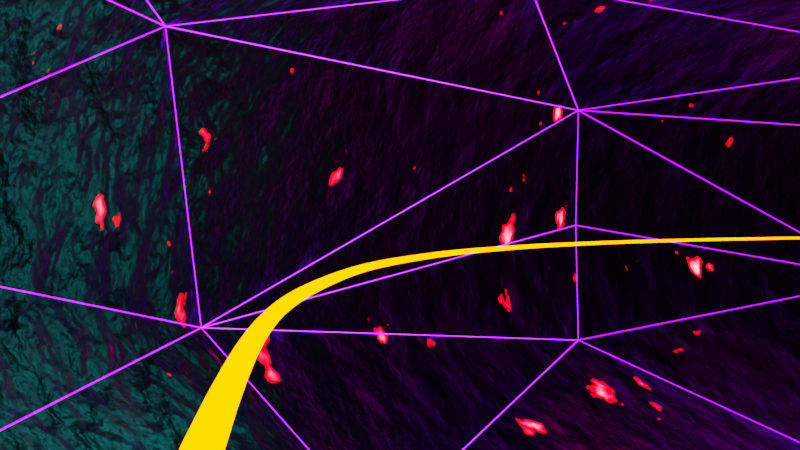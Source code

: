 # Source: Prakash.blend  (saved by Blender 2.82.7; exported with 4.5.12 LTS)
import bpy
from mathutils import Matrix  # noqa: F401  (used for matrix-valued properties, if any)

bpy.ops.wm.read_factory_settings(use_empty=True)
scene = bpy.context.scene
scene.name = 'Scene'

# ---- collections
col_collection = bpy.data.collections.new('Collection'); scene.collection.children.link(col_collection)

# ---- materials (node trees are filled in below, after node groups)
mat_material_001 = bpy.data.materials.new('Material.001')
mat_material_001.use_transparent_shadow = False
mat_material_003 = bpy.data.materials.new('Material.003')
mat_material_003.use_transparent_shadow = False
mat_material_002 = bpy.data.materials.new('Material.002')
mat_material_002.use_transparent_shadow = False

# ---- material node trees
mat_material_001.use_nodes = True; mat_material_001.node_tree.nodes.clear()
_N = mat_material_001.node_tree.nodes; _L = mat_material_001.node_tree.links
n0 = _N.new('ShaderNodeOutputMaterial'); n0.name = 'Material Output'; n0.location = (300, 300)
n1 = _N.new('ShaderNodeEmission'); n1.name = 'Emission'; n1.location = (10, 300)
n1.inputs[0].default_value = (1.0, 0.1682, 0.0, 1.0)
n1.inputs[1].default_value = 10.0
_L.new(n1.outputs[0], n0.inputs[0])
n0.is_active_output = True
mat_material_003.use_nodes = True; mat_material_003.node_tree.nodes.clear()
_N = mat_material_003.node_tree.nodes; _L = mat_material_003.node_tree.links
n0 = _N.new('ShaderNodeBsdfPrincipled'); n0.name = 'Principled BSDF'; n0.location = (10, 300)
n0.distribution = 'GGX'
n0.subsurface_method = 'BURLEY'
n0.inputs[3].default_value = 1.45
n0.inputs[27].default_value = (0.0, 0.0, 0.0, 1.0)
n0.inputs[28].default_value = 1.0
n1 = _N.new('ShaderNodeOutputMaterial'); n1.name = 'Material Output'; n1.location = (590, 311)
n2 = _N.new('ShaderNodeEmission'); n2.name = 'Emission'; n2.location = (333, 96)
n2.inputs[0].default_value = (0.1748, 0.0, 1.0, 1.0)
n2.inputs[1].default_value = 50.0
n3 = _N.new('ShaderNodeMixShader'); n3.name = 'Mix Shader'; n3.location = (370, 271)
_L.new(n0.outputs[0], n3.inputs[1])
_L.new(n3.outputs[0], n1.inputs[0])
_L.new(n2.outputs[0], n3.inputs[2])
n1.is_active_output = True
mat_material_002.use_nodes = True; mat_material_002.node_tree.nodes.clear()
_N = mat_material_002.node_tree.nodes; _L = mat_material_002.node_tree.links
n0 = _N.new('ShaderNodeBsdfPrincipled'); n0.name = 'Principled BSDF'; n0.location = (10, 300)
n0.distribution = 'GGX'
n0.subsurface_method = 'BURLEY'
n0.inputs[0].default_value = (0.0, 0.001625, 0.001925, 1.0)
n0.inputs[1].default_value = 1.0
n0.inputs[2].default_value = 0.3136
n0.inputs[3].default_value = 1.45
n0.inputs[27].default_value = (0.0, 0.0, 0.0, 1.0)
n0.inputs[28].default_value = 1.0
n1 = _N.new('ShaderNodeOutputMaterial'); n1.name = 'Material Output'; n1.location = (584, 406)
n2 = _N.new('ShaderNodeTexCoord'); n2.name = 'Texture Coordinate'; n2.location = (-1354, 401)
n3 = _N.new('ShaderNodeMapping'); n3.name = 'Mapping'; n3.location = (-1144, 418)
n3.width = 240
n4 = _N.new('ShaderNodeEmission'); n4.name = 'Emission'; n4.location = (356, 164)
n4.inputs[0].default_value = (1.0, 0.0, 0.002239, 1.0)
n4.inputs[1].default_value = 500.0
n5 = _N.new('ShaderNodeMixShader'); n5.name = 'Mix Shader'; n5.location = (413, 338)
n6 = _N.new('ShaderNodeTexNoise'); n6.name = 'Noise Texture'; n6.location = (-655, 132)
n6.inputs[2].default_value = 24.5
n6.inputs[3].default_value = 8.0
n7 = _N.new('ShaderNodeBump'); n7.name = 'Bump'; n7.location = (-285, 14)
n7.inputs[1].default_value = 1.0
n7.inputs[2].default_value = 1.0
n8 = _N.new('ShaderNodeValToRGB'); n8.name = 'ColorRamp'; n8.location = (-332, 444)
while len(n8.color_ramp.elements) > 1: n8.color_ramp.elements.remove(n8.color_ramp.elements[-1])
n8.color_ramp.elements[0].position = 0.6364; n8.color_ramp.elements[0].color = (0.0, 0.0, 0.0, 1.0)
_e = n8.color_ramp.elements.new(1.0); _e.color = (1.0, 1.0, 1.0, 1.0)
_L.new(n0.outputs[0], n5.inputs[1])
_L.new(n5.outputs[0], n1.inputs[0])
_L.new(n8.outputs[0], n5.inputs[0])
_L.new(n2.outputs[3], n3.inputs[0])
_L.new(n6.outputs[1], n8.inputs[0])
_L.new(n4.outputs[0], n5.inputs[2])
_L.new(n7.outputs[0], n0.inputs[5])
_L.new(n6.outputs[1], n7.inputs[3])
_L.new(n3.outputs[0], n6.inputs[0])
n1.is_active_output = True

# ---- world
world_world = bpy.data.worlds.new('World'); scene.world = world_world
world_world.use_nodes = True; world_world.node_tree.nodes.clear()
_N = world_world.node_tree.nodes; _L = world_world.node_tree.links
n0 = _N.new('ShaderNodeOutputWorld'); n0.name = 'World Output'; n0.location = (300, 300)
n1 = _N.new('ShaderNodeBackground'); n1.name = 'Background'; n1.location = (10, 300)
n1.inputs[0].default_value = (0.0, 0.0, 0.0, 1.0)
_L.new(n1.outputs[0], n0.inputs[0])
n0.is_active_output = True
world_world.color = (0.05088, 0.05088, 0.05088)
world_world.use_sun_shadow = False
world_world.sun_shadow_jitter_overblur = 0.0

# ---- cameras
cam_camera_003 = bpy.data.cameras.new('Camera.003')

# ---- lights
light_point = bpy.data.lights.new('Point', 'POINT')
light_point.color = (0.0, 1.0, 0.9215)
light_point.transmission_factor = 0.0
light_point.energy = 1e+04
light_point.shadow_soft_size = 0.25
light_point.shadow_maximum_resolution = 0.006
light_point.use_absolute_resolution = True

# ---- meshes
me_beziercircle_005 = bpy.data.meshes.new('BezierCircle.005')
me_beziercircle_005.from_pydata([(-1.188, 0.08015, 0.1048), (-1.159, 0.07822, -0.1527), (-0.7863, 0.2734, 0.1036), (-0.7637, 0.2487, 1.305e-07), (-0.8042, 0.1842, -0.1048), (-1.182, 0.3015, -2.149e-07), (-0.8489, 0.5951, 0.21), (-0.804, 0.4332, 0.1813), (-0.804, 0.4332, -0.1813), (-0.9286, 0.519, -0.2093), (-1.04, 0.5141, 0.1533), (-1.053, 0.6084, -0.06149), (-0.5894, 0.5894, -0.1033), (-0.7081, 0.8705, 0.1823), (-0.5225, 0.6018, 1.781e-07), (-0.7378, 0.9385, 0.1059), (-0.7378, 0.9385, -0.1059), (-0.5139, 0.6461, 0.1048), (-0.4231, 0.9399, -0.21), (-0.5716, 0.9673, -0.1821), (-0.7317, 0.9721, -1.131e-07), (-0.3431, 0.8449, 0.1814), (-0.3431, 0.8449, -0.1814), (-0.1754, 1.002, 0.21), (-0.1371, 0.7917, 1.866e-07), (-0.2052, 0.7976, 0.1049), (-0.1792, 0.8059, -0.1051), (-0.2329, 1.169, 0.1053), (-0.3687, 1.156, -0.05642), (-0.05251, 1.123, 0.1822), (0.08163, 1.117, -0.1823), (0.0524, 1.22, -1.777e-07), (0.08015, 1.188, -0.1048), (0.1617, 0.811, 0.1051), (0.363, 0.8486, 0.1805), (0.363, 0.8486, -0.1805), (0.2734, 0.7863, -0.1036), (0.295, 0.9705, -0.21), (0.2662, 1.16, 0.1047), (0.5951, 0.8489, 0.21), (0.3851, 0.709, 1.695e-07), (0.5268, 1.095, -0.05906), (0.7213, 0.8637, -0.1824), (0.592, 0.9887, 0.1602), (0.5894, 0.5894, 0.1033), (0.8026, 0.6262, -0.2101), (0.9231, 0.8016, -2.64e-07), (0.9385, 0.7378, -0.1059), (0.6461, 0.5139, -0.1048), (0.9526, 0.7164, 0.1058), (0.9468, 0.5986, 0.1822), (0.8449, 0.3431, 0.1814), (0.7279, 0.3353, 1.843e-07), (0.8449, 0.3431, -0.1814), (1.103, 0.3342, -0.1599), (1.002, 0.1754, 0.21), (1.194, 0.2648, -2.016e-07), (0.8059, 0.1792, 0.1051), (1.14, 0.3289, 0.105), (1.055, -0.1166, -0.2096), (1.125, -0.106, 0.1827), (1.188, -0.08015, 0.1048), (0.794, 0.1388, -0.06807), (1.188, -0.08015, -0.1048), (0.8486, -0.363, 0.1805), (0.8858, -0.1818, -0.1818), (0.7863, -0.2734, 0.1036), (0.7863, -0.2734, -0.1036), (1.182, -0.3015, -1.895e-07), (0.8489, -0.5951, 0.21), (0.7279, -0.3353, 2.238e-07), (1.065, -0.5298, 0.1051), (0.9468, -0.5986, -0.1822), (1.053, -0.6084, -0.06149), (0.5973, -0.6997, -0.1807), (0.8211, -0.7613, 0.1821), (0.5154, -0.9333, -0.2089), (0.7378, -0.9385, 0.1059), (0.7378, -0.9385, -0.1059), (0.5139, -0.6461, 0.1048), (0.496, -0.6247, -0.05717), (0.7317, -0.9721, -2.037e-07), (0.3484, -0.8421, 0.1814), (0.2991, -1.078, 0.1819), (0.1754, -1.002, 0.21), (0.1326, -0.792, 1.875e-07), (0.2052, -0.7976, 0.1049), (0.1792, -0.8059, -0.1051), (0.2329, -1.169, 0.1053), (0.3124, -1.174, -0.06305), (-0.1301, -1.027, -0.2099), (-0.07279, -0.9116, -0.1812), (0.07499, -1.111, -0.1818), (-0.0524, -1.22, -2.934e-07), (-0.1768, -0.8872, 0.1818), (-0.1617, -0.811, 0.1051), (-0.2391, -1.167, -0.1053), (-0.1842, -0.8042, -0.1048), (-0.2558, -1.133, 0.1524), (-0.5951, -0.8489, 0.21), (-0.3353, -0.7279, 1.312e-07), (-0.4689, -1.017, -0.1823), (-0.6333, -0.9619, 0.1613), (-0.5575, -1.082, -0.0548), (-0.5628, -0.7063, 0.1818), (-0.5894, -0.5894, 0.1033), (-0.5894, -0.5894, -0.1033), (-0.5628, -0.7063, -0.1818), (-0.9589, -0.4349, -0.2101), (-0.9231, -0.8016, -1.42e-07), (-0.9526, -0.7164, 0.1058), (-0.9526, -0.7164, -0.1058), (-0.6225, -0.4938, 1.675e-07), (-0.9909, -0.5379, -0.1826), (-0.8866, -0.2377, 0.1808), (-0.8866, -0.2377, -0.1808), (-0.7754, -0.1899, 1.694e-07), (-0.8059, -0.1792, 0.1051), (-0.8059, -0.1792, -0.1051), (-1.078, -0.4194, 0.1624), (-1.192, -0.2718, -0.04189), (-1.068, -0.03053, 0.2088)], [], [(0, 120, 119), (120, 1, 113), (2, 114, 117), (115, 4, 118), (2, 7, 114), (8, 4, 115), (10, 0, 121), (8, 12, 4), (14, 2, 3), (12, 14, 3), (13, 15, 10), (16, 9, 11), (14, 17, 2), (16, 19, 9), (17, 21, 7), (22, 12, 8), (21, 23, 6), (15, 28, 20), (28, 16, 20), (24, 25, 17), (26, 24, 12), (27, 28, 15), (29, 27, 13), (30, 18, 19), (27, 31, 28), (31, 32, 28), (24, 33, 25), (33, 34, 21), (35, 26, 22), (35, 36, 26), (30, 37, 18), (38, 31, 27), (34, 39, 23), (38, 41, 31), (39, 43, 29), (41, 30, 32), (41, 32, 31), (41, 42, 30), (44, 34, 33), (42, 45, 37), (47, 42, 41), (48, 40, 36), (50, 49, 43), (44, 51, 34), (53, 48, 35), (47, 54, 42), (51, 55, 39), (49, 56, 46), (56, 47, 46), (52, 57, 44), (62, 52, 48), (58, 56, 49), (56, 54, 47), (59, 53, 45), (60, 58, 50), (61, 56, 58), (62, 57, 52), (56, 63, 54), (63, 59, 54), (57, 64, 51), (65, 62, 53), (66, 64, 57), (65, 67, 62), (64, 69, 55), (60, 71, 61), (59, 74, 65), (75, 71, 60), (72, 76, 59), (75, 77, 71), (78, 72, 73), (70, 79, 66), (80, 70, 67), (80, 79, 70), (79, 82, 64), (83, 77, 75), (82, 84, 69), (77, 89, 81), (89, 78, 81), (85, 86, 79), (87, 85, 80), (88, 89, 77), (90, 74, 76), (90, 91, 74), (89, 92, 76), (88, 93, 89), (85, 95, 86), (96, 92, 89), (84, 98, 83), (91, 97, 87), (98, 93, 88), (94, 99, 84), (101, 90, 92), (98, 103, 93), (103, 96, 93), (103, 101, 96), (104, 99, 94), (90, 107, 91), (101, 108, 90), (111, 101, 103), (112, 105, 100), (106, 112, 100), (111, 113, 101), (99, 119, 102), (114, 99, 104), (108, 115, 107), (114, 121, 99), (110, 120, 109), (120, 111, 109), (116, 117, 105), (118, 116, 106), (119, 120, 110), (117, 116, 3, 2), (121, 0, 119), (113, 1, 108), (3, 116, 118, 4), (6, 121, 114, 7), (0, 5, 120), (120, 5, 1), (115, 108, 9, 8), (59, 63, 73, 72), (1, 9, 108), (6, 10, 121), (0, 10, 5), (11, 9, 1), (5, 11, 1), (4, 12, 3), (10, 11, 5), (6, 13, 10), (10, 15, 11), (2, 17, 7), (9, 18, 8), (9, 19, 18), (15, 20, 11), (11, 20, 16), (7, 21, 6), (18, 22, 8), (6, 23, 13), (14, 24, 17), (12, 24, 14), (17, 25, 21), (22, 26, 12), (13, 27, 15), (16, 28, 19), (23, 29, 13), (28, 30, 19), (28, 32, 30), (25, 33, 21), (21, 34, 23), (18, 35, 22), (26, 36, 24), (18, 37, 35), (29, 38, 27), (23, 39, 29), (24, 40, 33), (36, 40, 24), (29, 43, 38), (30, 42, 37), (38, 43, 41), (40, 44, 33), (37, 45, 35), (43, 46, 41), (46, 47, 41), (35, 48, 36), (43, 49, 46), (39, 50, 43), (34, 51, 39), (40, 52, 44), (48, 52, 40), (45, 53, 35), (42, 54, 45), (39, 55, 50), (44, 57, 51), (53, 62, 48), (50, 58, 49), (54, 59, 45), (55, 60, 50), (60, 61, 58), (51, 64, 55), (59, 65, 53), (62, 66, 57), (61, 68, 56), (56, 68, 63), (55, 69, 60), (62, 70, 66), (67, 70, 62), (61, 71, 68), (94, 82, 86, 95), (68, 73, 63), (65, 74, 67), (71, 73, 68), (69, 75, 60), (59, 76, 74), (71, 77, 73), (66, 79, 64), (74, 80, 67), (77, 81, 73), (73, 81, 78), (64, 82, 69), (78, 76, 72), (69, 83, 75), (69, 84, 83), (80, 85, 79), (79, 86, 82), (74, 87, 80), (83, 88, 77), (78, 89, 76), (74, 91, 87), (76, 92, 90), (82, 94, 84), (94, 95, 105, 104), (93, 96, 89), (83, 98, 88), (87, 97, 85), (84, 99, 98), (85, 100, 95), (97, 100, 85), (96, 101, 92), (99, 102, 98), (98, 102, 103), (106, 97, 91, 107), (100, 105, 95), (97, 106, 100), (90, 108, 107), (102, 109, 103), (102, 110, 109), (109, 111, 103), (101, 113, 108), (102, 119, 110), (105, 114, 104), (107, 115, 106), (99, 121, 119), (112, 116, 105), (106, 116, 112), (105, 117, 114), (115, 118, 106), (111, 120, 113)])
me_beziercircle_005.polygons.foreach_set('use_smooth', [True] * 236)
_uv = me_beziercircle_005.uv_layers.new(name='UVMap')
_uv.uv.foreach_set('vector', [0.03316, 1.0, 0.00813, 0.8938, 0.0, 1.0, 0.00813, 0.8938, 0.03314, 0.7919, 0.0, 0.75, 0.07519, 0.3333, 0.01522, 0.25, 0.01005, 0.3333, 0.01515, 0.5833, 0.05765, 0.5, 0.01005, 0.5, 0.07519, 0.3333, 0.1008, 0.25, 0.01522, 0.25, 0.1008, 0.5833, 0.05765, 0.5, 0.01515, 0.5833, 0.09165, 0.03037, 0.03316, 0.0, 0.01851, 0.09632, 0.1008, 0.5833, 0.1478, 0.5, 0.05765, 0.5, 0.1592, 0.4167, 0.07519, 0.3333, 0.07196, 0.4167, 0.1478, 0.5, 0.1592, 0.4167, 0.07196, 0.4167, 0.1644, 0.08333, 0.1671, 0.0, 0.09165, 0.03037, 0.1671, 0.8333, 0.09773, 0.7229, 0.1053, 0.8698, 0.1592, 0.4167, 0.1662, 0.3333, 0.07519, 0.3333, 0.1671, 0.8333, 0.1885, 0.75, 0.09773, 0.7229, 0.1662, 0.3333, 0.2122, 0.25, 0.1008, 0.25, 0.2122, 0.5833, 0.1478, 0.5, 0.1008, 0.5833, 0.2122, 0.25, 0.2457, 0.1667, 0.1193, 0.1667, 0.1671, 1.0, 0.2252, 0.8763, 0.1705, 0.9167, 0.2252, 0.8763, 0.1671, 0.8333, 0.1705, 0.9167, 0.246, 0.4167, 0.2336, 0.3333, 0.1662, 0.3333, 0.2387, 0.5, 0.246, 0.4167, 0.1478, 0.5, 0.2422, 1.0, 0.2252, 0.8763, 0.1671, 1.0, 0.2654, 0.08333, 0.2422, 0.0, 0.1644, 0.08333, 0.2841, 0.75, 0.2063, 0.6667, 0.1885, 0.75, 0.2422, 1.0, 0.2794, 0.9167, 0.2252, 0.8763, 0.2794, 0.9167, 0.2832, 0.8333, 0.2252, 0.8763, 0.246, 0.4167, 0.3034, 0.3333, 0.2336, 0.3333, 0.3034, 0.3333, 0.3364, 0.25, 0.2122, 0.25, 0.3364, 0.5833, 0.2387, 0.5, 0.2122, 0.5833, 0.3364, 0.5833, 0.3252, 0.5, 0.2387, 0.5, 0.2841, 0.75, 0.3189, 0.6667, 0.2063, 0.6667, 0.3077, 1.0, 0.2794, 0.9167, 0.2422, 1.0, 0.3364, 0.25, 0.3693, 0.1667, 0.2457, 0.1667, 0.3077, 1.0, 0.3435, 0.873, 0.2794, 0.9167, 0.3693, 0.1667, 0.356, 0.04335, 0.2654, 0.08333, 0.3435, 0.873, 0.2841, 0.75, 0.2832, 0.8333, 0.3435, 0.873, 0.2832, 0.8333, 0.2794, 0.9167, 0.3435, 0.873, 0.3832, 0.75, 0.2841, 0.75, 0.3978, 0.3333, 0.3364, 0.25, 0.3034, 0.3333, 0.3832, 0.75, 0.4177, 0.6667, 0.3189, 0.6667, 0.4171, 0.8333, 0.3832, 0.75, 0.3435, 0.873, 0.4162, 0.5, 0.3512, 0.4167, 0.3252, 0.5, 0.4336, 0.08333, 0.4206, 0.0, 0.356, 0.04335, 0.3978, 0.3333, 0.4622, 0.25, 0.3364, 0.25, 0.4622, 0.5833, 0.4162, 0.5, 0.3364, 0.5833, 0.4171, 0.8333, 0.4757, 0.7858, 0.3832, 0.75, 0.4622, 0.25, 0.4957, 0.1667, 0.3693, 0.1667, 0.4206, 1.0, 0.4888, 0.9167, 0.4092, 0.9167, 0.4888, 0.9167, 0.4171, 0.8333, 0.4092, 0.9167, 0.4549, 0.4167, 0.4887, 0.3333, 0.3978, 0.3333, 0.4976, 0.4783, 0.4549, 0.4167, 0.4162, 0.5, 0.4791, 1.0, 0.4888, 0.9167, 0.4206, 1.0, 0.4888, 0.9167, 0.4757, 0.7858, 0.4171, 0.8333, 0.5411, 0.6937, 0.4622, 0.5833, 0.4177, 0.6667, 0.5373, 0.08333, 0.4791, 0.0, 0.4336, 0.08333, 0.5332, 1.0, 0.4888, 0.9167, 0.4791, 1.0, 0.4976, 0.4783, 0.4887, 0.3333, 0.4549, 0.4167, 0.4888, 0.9167, 0.5332, 0.8333, 0.4757, 0.7858, 0.5332, 0.8333, 0.5411, 0.6937, 0.4757, 0.7858, 0.4887, 0.3333, 0.5864, 0.25, 0.4622, 0.25, 0.5542, 0.5833, 0.4976, 0.4783, 0.4622, 0.5833, 0.5752, 0.3333, 0.5864, 0.25, 0.4887, 0.3333, 0.5542, 0.5833, 0.5752, 0.5, 0.4976, 0.4783, 0.5864, 0.25, 0.6193, 0.1667, 0.4957, 0.1667, 0.5373, 0.08333, 0.5953, 0.0, 0.5332, 0.0, 0.5411, 0.6937, 0.6603, 0.5833, 0.5542, 0.5833, 0.6416, 0.08333, 0.5953, 0.0, 0.5373, 0.08333, 0.6118, 0.75, 0.6896, 0.7354, 0.5411, 0.6937, 0.6416, 0.08333, 0.6671, 0.0, 0.5953, 0.0, 0.6671, 0.8333, 0.6118, 0.75, 0.6053, 0.8698, 0.5905, 0.4167, 0.6662, 0.3333, 0.5752, 0.3333, 0.6668, 0.4592, 0.5905, 0.4167, 0.5752, 0.5, 0.6668, 0.4592, 0.6662, 0.3333, 0.5905, 0.4167, 0.6662, 0.3333, 0.7112, 0.25, 0.5864, 0.25, 0.7305, 0.08333, 0.6671, 0.0, 0.6416, 0.08333, 0.7112, 0.25, 0.7457, 0.1667, 0.6193, 0.1667, 0.6671, 1.0, 0.732, 0.8662, 0.6705, 0.9167, 0.732, 0.8662, 0.6671, 0.8333, 0.6705, 0.9167, 0.7469, 0.4167, 0.7336, 0.3333, 0.6662, 0.3333, 0.7387, 0.5, 0.7469, 0.4167, 0.6668, 0.4592, 0.7422, 1.0, 0.732, 0.8662, 0.6671, 1.0, 0.7929, 0.6667, 0.6603, 0.5833, 0.6896, 0.7354, 0.7929, 0.6667, 0.7851, 0.5833, 0.6603, 0.5833, 0.732, 0.8662, 0.7623, 0.75, 0.6896, 0.7354, 0.7422, 1.0, 0.7794, 0.9167, 0.732, 0.8662, 0.7469, 0.4167, 0.8034, 0.3333, 0.7336, 0.3333, 0.8041, 0.8333, 0.7623, 0.75, 0.732, 0.8662, 0.7457, 0.1667, 0.8045, 0.03291, 0.7305, 0.08333, 0.7851, 0.5833, 0.8077, 0.5, 0.7387, 0.5, 0.8077, 1.0, 0.7794, 0.9167, 0.7422, 1.0, 0.8034, 0.25, 0.8693, 0.1667, 0.7457, 0.1667, 0.8406, 0.75, 0.7929, 0.6667, 0.7623, 0.75, 0.8077, 1.0, 0.8488, 0.8858, 0.7794, 0.9167, 0.8488, 0.8858, 0.8041, 0.8333, 0.7794, 0.9167, 0.8488, 0.8858, 0.8406, 0.75, 0.8041, 0.8333, 0.8794, 0.25, 0.8693, 0.1667, 0.8034, 0.25, 0.7929, 0.6667, 0.8794, 0.5833, 0.7851, 0.5833, 0.8406, 0.75, 0.9436, 0.6667, 0.7929, 0.6667, 0.9206, 0.8333, 0.8406, 0.75, 0.8488, 0.8858, 0.9163, 0.4167, 0.8978, 0.3333, 0.8405, 0.4167, 0.8978, 0.5, 0.9163, 0.4167, 0.8405, 0.4167, 0.9206, 0.8333, 0.9442, 0.75, 0.8406, 0.75, 0.8693, 0.1667, 0.9635, 0.03727, 0.8656, 0.04987, 0.9702, 0.25, 0.8693, 0.1667, 0.8794, 0.25, 0.9436, 0.6667, 0.9702, 0.5833, 0.8794, 0.5833, 0.9702, 0.25, 0.9874, 0.09632, 0.8693, 0.1667, 0.9206, 1.0, 0.9817, 0.8938, 0.9092, 0.9167, 0.9817, 0.8938, 0.9206, 0.8333, 0.9092, 0.9167, 0.9782, 0.4167, 0.9833, 0.3333, 0.8978, 0.3333, 0.9833, 0.5, 0.9782, 0.4167, 0.8978, 0.5, 0.9791, 1.0, 0.9817, 0.8938, 0.9206, 1.0, 0.01005, 0.3333, 0.005137, 0.4167, 0.07196, 0.4167, 0.07519, 0.3333, 0.01851, 0.09632, 0.03316, 0.0, 0.0, 0.0, 0.0, 0.75, 0.03314, 0.7919, 0.01008, 0.6667, 0.07196, 0.4167, 0.005137, 0.4167, 0.01005, 0.5, 0.05765, 0.5, 0.1193, 0.1667, 0.01851, 0.09632, 0.01522, 0.25, 0.1008, 0.25, 0.03316, 1.0, 0.06155, 0.9167, 0.00813, 0.8938, 0.00813, 0.8938, 0.06155, 0.9167, 0.03314, 0.7919, 0.01515, 0.5833, 0.01008, 0.6667, 0.09773, 0.7229, 0.1008, 0.5833, 0.5411, 0.6937, 0.5332, 0.8333, 0.6053, 0.8698, 0.6118, 0.75, 0.03314, 0.7919, 0.09773, 0.7229, 0.01008, 0.6667, 0.1193, 0.1667, 0.09165, 0.03037, 0.01851, 0.09632, 0.03316, 1.0, 0.09528, 1.0, 0.06155, 0.9167, 0.1053, 0.8698, 0.09773, 0.7229, 0.03314, 0.7919, 0.06155, 0.9167, 0.1053, 0.8698, 0.03314, 0.7919, 0.05765, 0.5, 0.1478, 0.5, 0.07196, 0.4167, 0.09528, 1.0, 0.1053, 0.8698, 0.06155, 0.9167, 0.1193, 0.1667, 0.1644, 0.08333, 0.09165, 0.03037, 0.09528, 1.0, 0.1671, 1.0, 0.1053, 0.8698, 0.07519, 0.3333, 0.1662, 0.3333, 0.1008, 0.25, 0.09773, 0.7229, 0.2063, 0.6667, 0.1008, 0.5833, 0.09773, 0.7229, 0.1885, 0.75, 0.2063, 0.6667, 0.1671, 1.0, 0.1705, 0.9167, 0.1053, 0.8698, 0.1053, 0.8698, 0.1705, 0.9167, 0.1671, 0.8333, 0.1008, 0.25, 0.2122, 0.25, 0.1193, 0.1667, 0.2063, 0.6667, 0.2122, 0.5833, 0.1008, 0.5833, 0.1193, 0.1667, 0.2457, 0.1667, 0.1644, 0.08333, 0.1592, 0.4167, 0.246, 0.4167, 0.1662, 0.3333, 0.1478, 0.5, 0.246, 0.4167, 0.1592, 0.4167, 0.1662, 0.3333, 0.2336, 0.3333, 0.2122, 0.25, 0.2122, 0.5833, 0.2387, 0.5, 0.1478, 0.5, 0.1644, 0.08333, 0.2422, 0.0, 0.1671, 0.0, 0.1671, 0.8333, 0.2252, 0.8763, 0.1885, 0.75, 0.2457, 0.1667, 0.2654, 0.08333, 0.1644, 0.08333, 0.2252, 0.8763, 0.2841, 0.75, 0.1885, 0.75, 0.2252, 0.8763, 0.2832, 0.8333, 0.2841, 0.75, 0.2336, 0.3333, 0.3034, 0.3333, 0.2122, 0.25, 0.2122, 0.25, 0.3364, 0.25, 0.2457, 0.1667, 0.2063, 0.6667, 0.3364, 0.5833, 0.2122, 0.5833, 0.2387, 0.5, 0.3252, 0.5, 0.246, 0.4167, 0.2063, 0.6667, 0.3189, 0.6667, 0.3364, 0.5833, 0.2654, 0.08333, 0.3077, 0.0, 0.2422, 0.0, 0.2457, 0.1667, 0.3693, 0.1667, 0.2654, 0.08333, 0.246, 0.4167, 0.3512, 0.4167, 0.3034, 0.3333, 0.3252, 0.5, 0.3512, 0.4167, 0.246, 0.4167, 0.2654, 0.08333, 0.356, 0.04335, 0.3077, 0.0, 0.2841, 0.75, 0.3832, 0.75, 0.3189, 0.6667, 0.3077, 1.0, 0.3611, 1.0, 0.3435, 0.873, 0.3512, 0.4167, 0.3978, 0.3333, 0.3034, 0.3333, 0.3189, 0.6667, 0.4177, 0.6667, 0.3364, 0.5833, 0.3611, 1.0, 0.4092, 0.9167, 0.3435, 0.873, 0.4092, 0.9167, 0.4171, 0.8333, 0.3435, 0.873, 0.3364, 0.5833, 0.4162, 0.5, 0.3252, 0.5, 0.3611, 1.0, 0.4206, 1.0, 0.4092, 0.9167, 0.3693, 0.1667, 0.4336, 0.08333, 0.356, 0.04335, 0.3364, 0.25, 0.4622, 0.25, 0.3693, 0.1667, 0.3512, 0.4167, 0.4549, 0.4167, 0.3978, 0.3333, 0.4162, 0.5, 0.4549, 0.4167, 0.3512, 0.4167, 0.4177, 0.6667, 0.4622, 0.5833, 0.3364, 0.5833, 0.3832, 0.75, 0.4757, 0.7858, 0.4177, 0.6667, 0.3693, 0.1667, 0.4957, 0.1667, 0.4336, 0.08333, 0.3978, 0.3333, 0.4887, 0.3333, 0.4622, 0.25, 0.4622, 0.5833, 0.4976, 0.4783, 0.4162, 0.5, 0.4336, 0.08333, 0.4791, 0.0, 0.4206, 0.0, 0.4757, 0.7858, 0.5411, 0.6937, 0.4177, 0.6667, 0.4957, 0.1667, 0.5373, 0.08333, 0.4336, 0.08333, 0.5373, 0.08333, 0.5332, 0.0, 0.4791, 0.0, 0.4622, 0.25, 0.5864, 0.25, 0.4957, 0.1667, 0.5411, 0.6937, 0.5542, 0.5833, 0.4622, 0.5833, 0.4976, 0.4783, 0.5752, 0.3333, 0.4887, 0.3333, 0.5332, 1.0, 0.5616, 0.9167, 0.4888, 0.9167, 0.4888, 0.9167, 0.5616, 0.9167, 0.5332, 0.8333, 0.4957, 0.1667, 0.6193, 0.1667, 0.5373, 0.08333, 0.4976, 0.4783, 0.5905, 0.4167, 0.5752, 0.3333, 0.5752, 0.5, 0.5905, 0.4167, 0.4976, 0.4783, 0.5332, 1.0, 0.5953, 1.0, 0.5616, 0.9167, 0.8034, 0.25, 0.7112, 0.25, 0.7336, 0.3333, 0.8034, 0.3333, 0.5616, 0.9167, 0.6053, 0.8698, 0.5332, 0.8333, 0.5542, 0.5833, 0.6603, 0.5833, 0.5752, 0.5, 0.5953, 1.0, 0.6053, 0.8698, 0.5616, 0.9167, 0.6193, 0.1667, 0.6416, 0.08333, 0.5373, 0.08333, 0.5411, 0.6937, 0.6896, 0.7354, 0.6603, 0.5833, 0.5953, 1.0, 0.6671, 1.0, 0.6053, 0.8698, 0.5752, 0.3333, 0.6662, 0.3333, 0.5864, 0.25, 0.6603, 0.5833, 0.6668, 0.4592, 0.5752, 0.5, 0.6671, 1.0, 0.6705, 0.9167, 0.6053, 0.8698, 0.6053, 0.8698, 0.6705, 0.9167, 0.6671, 0.8333, 0.5864, 0.25, 0.7112, 0.25, 0.6193, 0.1667, 0.6671, 0.8333, 0.6896, 0.7354, 0.6118, 0.75, 0.6193, 0.1667, 0.7305, 0.08333, 0.6416, 0.08333, 0.6193, 0.1667, 0.7457, 0.1667, 0.7305, 0.08333, 0.6668, 0.4592, 0.7469, 0.4167, 0.6662, 0.3333, 0.6662, 0.3333, 0.7336, 0.3333, 0.7112, 0.25, 0.6603, 0.5833, 0.7387, 0.5, 0.6668, 0.4592, 0.7305, 0.08333, 0.7422, 0.0, 0.6671, 0.0, 0.6671, 0.8333, 0.732, 0.8662, 0.6896, 0.7354, 0.6603, 0.5833, 0.7851, 0.5833, 0.7387, 0.5, 0.6896, 0.7354, 0.7623, 0.75, 0.7929, 0.6667, 0.7112, 0.25, 0.8034, 0.25, 0.7457, 0.1667, 0.8034, 0.25, 0.8034, 0.3333, 0.8978, 0.3333, 0.8794, 0.25, 0.7794, 0.9167, 0.8041, 0.8333, 0.732, 0.8662, 0.7305, 0.08333, 0.8045, 0.03291, 0.7422, 0.0, 0.7387, 0.5, 0.8077, 0.5, 0.7469, 0.4167, 0.7457, 0.1667, 0.8693, 0.1667, 0.8045, 0.03291, 0.7469, 0.4167, 0.8405, 0.4167, 0.8034, 0.3333, 0.8077, 0.5, 0.8405, 0.4167, 0.7469, 0.4167, 0.8041, 0.8333, 0.8406, 0.75, 0.7623, 0.75, 0.8693, 0.1667, 0.8656, 0.04987, 0.8045, 0.03291, 0.8077, 1.0, 0.8611, 1.0, 0.8488, 0.8858, 0.8978, 0.5, 0.8077, 0.5, 0.7851, 0.5833, 0.8794, 0.5833, 0.8405, 0.4167, 0.8978, 0.3333, 0.8034, 0.3333, 0.8077, 0.5, 0.8978, 0.5, 0.8405, 0.4167, 0.7929, 0.6667, 0.9436, 0.6667, 0.8794, 0.5833, 0.8611, 1.0, 0.9092, 0.9167, 0.8488, 0.8858, 0.8611, 1.0, 0.9206, 1.0, 0.9092, 0.9167, 0.9092, 0.9167, 0.9206, 0.8333, 0.8488, 0.8858, 0.8406, 0.75, 0.9442, 0.75, 0.9436, 0.6667, 0.8656, 0.04987, 0.9635, 0.03727, 0.9206, 0.0, 0.8978, 0.3333, 0.9702, 0.25, 0.8794, 0.25, 0.8794, 0.5833, 0.9702, 0.5833, 0.8978, 0.5, 0.8693, 0.1667, 0.9874, 0.09632, 0.9635, 0.03727, 0.9163, 0.4167, 0.9782, 0.4167, 0.8978, 0.3333, 0.8978, 0.5, 0.9782, 0.4167, 0.9163, 0.4167, 0.8978, 0.3333, 0.9833, 0.3333, 0.9702, 0.25, 0.9702, 0.5833, 0.9833, 0.5, 0.8978, 0.5, 0.9206, 0.8333, 0.9817, 0.8938, 0.9442, 0.75])
me_beziercircle_005.materials.append(mat_material_003)
me_beziercircle_005.use_remesh_fix_poles = True
me_beziercircle_005.use_remesh_preserve_attributes = False
me_beziercircle_005.use_mirror_vertex_groups = False
me_beziercircle_005.update()
me_beziercircle_001 = bpy.data.meshes.new('BezierCircle.001')
me_beziercircle_001.from_pydata([(-1.188, 0.08015, 0.1048), (-1.159, 0.07822, -0.1527), (-0.7863, 0.2734, 0.1036), (-0.7637, 0.2487, 1.305e-07), (-0.8042, 0.1842, -0.1048), (-1.182, 0.3015, -2.149e-07), (-0.8489, 0.5951, 0.21), (-0.804, 0.4332, 0.1813), (-0.804, 0.4332, -0.1813), (-0.9286, 0.519, -0.2093), (-1.04, 0.5141, 0.1533), (-1.053, 0.6084, -0.06149), (-0.5894, 0.5894, -0.1033), (-0.7081, 0.8705, 0.1823), (-0.5225, 0.6018, 1.781e-07), (-0.7378, 0.9385, 0.1059), (-0.7378, 0.9385, -0.1059), (-0.5139, 0.6461, 0.1048), (-0.4231, 0.9399, -0.21), (-0.5716, 0.9673, -0.1821), (-0.7317, 0.9721, -1.131e-07), (-0.3431, 0.8449, 0.1814), (-0.3431, 0.8449, -0.1814), (-0.1754, 1.002, 0.21), (-0.1371, 0.7917, 1.866e-07), (-0.2052, 0.7976, 0.1049), (-0.1792, 0.8059, -0.1051), (-0.2329, 1.169, 0.1053), (-0.3687, 1.156, -0.05642), (-0.05251, 1.123, 0.1822), (0.08163, 1.117, -0.1823), (0.0524, 1.22, -1.777e-07), (0.08015, 1.188, -0.1048), (0.1617, 0.811, 0.1051), (0.363, 0.8486, 0.1805), (0.363, 0.8486, -0.1805), (0.2734, 0.7863, -0.1036), (0.295, 0.9705, -0.21), (0.2662, 1.16, 0.1047), (0.5951, 0.8489, 0.21), (0.3851, 0.709, 1.695e-07), (0.5268, 1.095, -0.05906), (0.7213, 0.8637, -0.1824), (0.592, 0.9887, 0.1602), (0.5894, 0.5894, 0.1033), (0.8026, 0.6262, -0.2101), (0.9231, 0.8016, -2.64e-07), (0.9385, 0.7378, -0.1059), (0.6461, 0.5139, -0.1048), (0.9526, 0.7164, 0.1058), (0.9468, 0.5986, 0.1822), (0.8449, 0.3431, 0.1814), (0.7279, 0.3353, 1.843e-07), (0.8449, 0.3431, -0.1814), (1.103, 0.3342, -0.1599), (1.002, 0.1754, 0.21), (1.194, 0.2648, -2.016e-07), (0.8059, 0.1792, 0.1051), (1.14, 0.3289, 0.105), (1.055, -0.1166, -0.2096), (1.125, -0.106, 0.1827), (1.188, -0.08015, 0.1048), (0.794, 0.1388, -0.06807), (1.188, -0.08015, -0.1048), (0.8486, -0.363, 0.1805), (0.8858, -0.1818, -0.1818), (0.7863, -0.2734, 0.1036), (0.7863, -0.2734, -0.1036), (1.182, -0.3015, -1.895e-07), (0.8489, -0.5951, 0.21), (0.7279, -0.3353, 2.238e-07), (1.065, -0.5298, 0.1051), (0.9468, -0.5986, -0.1822), (1.053, -0.6084, -0.06149), (0.5973, -0.6997, -0.1807), (0.8211, -0.7613, 0.1821), (0.5154, -0.9333, -0.2089), (0.7378, -0.9385, 0.1059), (0.7378, -0.9385, -0.1059), (0.5139, -0.6461, 0.1048), (0.496, -0.6247, -0.05717), (0.7317, -0.9721, -2.037e-07), (0.3484, -0.8421, 0.1814), (0.2991, -1.078, 0.1819), (0.1754, -1.002, 0.21), (0.1326, -0.792, 1.875e-07), (0.2052, -0.7976, 0.1049), (0.1792, -0.8059, -0.1051), (0.2329, -1.169, 0.1053), (0.3124, -1.174, -0.06305), (-0.1301, -1.027, -0.2099), (-0.07279, -0.9116, -0.1812), (0.07499, -1.111, -0.1818), (-0.0524, -1.22, -2.934e-07), (-0.1768, -0.8872, 0.1818), (-0.1617, -0.811, 0.1051), (-0.2391, -1.167, -0.1053), (-0.1842, -0.8042, -0.1048), (-0.2558, -1.133, 0.1524), (-0.5951, -0.8489, 0.21), (-0.3353, -0.7279, 1.312e-07), (-0.4689, -1.017, -0.1823), (-0.6333, -0.9619, 0.1613), (-0.5575, -1.082, -0.0548), (-0.5628, -0.7063, 0.1818), (-0.5894, -0.5894, 0.1033), (-0.5894, -0.5894, -0.1033), (-0.5628, -0.7063, -0.1818), (-0.9589, -0.4349, -0.2101), (-0.9231, -0.8016, -1.42e-07), (-0.9526, -0.7164, 0.1058), (-0.9526, -0.7164, -0.1058), (-0.6225, -0.4938, 1.675e-07), (-0.9909, -0.5379, -0.1826), (-0.8866, -0.2377, 0.1808), (-0.8866, -0.2377, -0.1808), (-0.7754, -0.1899, 1.694e-07), (-0.8059, -0.1792, 0.1051), (-0.8059, -0.1792, -0.1051), (-1.078, -0.4194, 0.1624), (-1.192, -0.2718, -0.04189), (-1.068, -0.03053, 0.2088)], [], [(0, 120, 119), (120, 1, 113), (2, 114, 117), (115, 4, 118), (2, 7, 114), (8, 4, 115), (10, 0, 121), (8, 12, 4), (14, 2, 3), (12, 14, 3), (13, 15, 10), (16, 9, 11), (14, 17, 2), (16, 19, 9), (17, 21, 7), (22, 12, 8), (21, 23, 6), (15, 28, 20), (28, 16, 20), (24, 25, 17), (26, 24, 12), (27, 28, 15), (29, 27, 13), (30, 18, 19), (27, 31, 28), (31, 32, 28), (24, 33, 25), (33, 34, 21), (35, 26, 22), (35, 36, 26), (30, 37, 18), (38, 31, 27), (34, 39, 23), (38, 41, 31), (39, 43, 29), (41, 30, 32), (41, 32, 31), (41, 42, 30), (44, 34, 33), (42, 45, 37), (47, 42, 41), (48, 40, 36), (50, 49, 43), (44, 51, 34), (53, 48, 35), (47, 54, 42), (51, 55, 39), (49, 56, 46), (56, 47, 46), (52, 57, 44), (62, 52, 48), (58, 56, 49), (56, 54, 47), (59, 53, 45), (60, 58, 50), (61, 56, 58), (62, 57, 52), (56, 63, 54), (63, 59, 54), (57, 64, 51), (65, 62, 53), (66, 64, 57), (65, 67, 62), (64, 69, 55), (60, 71, 61), (59, 74, 65), (75, 71, 60), (72, 76, 59), (75, 77, 71), (78, 72, 73), (70, 79, 66), (80, 70, 67), (80, 79, 70), (79, 82, 64), (83, 77, 75), (82, 84, 69), (77, 89, 81), (89, 78, 81), (85, 86, 79), (87, 85, 80), (88, 89, 77), (90, 74, 76), (90, 91, 74), (89, 92, 76), (88, 93, 89), (85, 95, 86), (96, 92, 89), (84, 98, 83), (91, 97, 87), (98, 93, 88), (94, 99, 84), (101, 90, 92), (98, 103, 93), (103, 96, 93), (103, 101, 96), (104, 99, 94), (90, 107, 91), (101, 108, 90), (111, 101, 103), (112, 105, 100), (106, 112, 100), (111, 113, 101), (99, 119, 102), (114, 99, 104), (108, 115, 107), (114, 121, 99), (110, 120, 109), (120, 111, 109), (116, 117, 105), (118, 116, 106), (119, 120, 110), (117, 116, 3, 2), (121, 0, 119), (113, 1, 108), (3, 116, 118, 4), (6, 121, 114, 7), (0, 5, 120), (120, 5, 1), (115, 108, 9, 8), (59, 63, 73, 72), (1, 9, 108), (6, 10, 121), (0, 10, 5), (11, 9, 1), (5, 11, 1), (4, 12, 3), (10, 11, 5), (6, 13, 10), (10, 15, 11), (2, 17, 7), (9, 18, 8), (9, 19, 18), (15, 20, 11), (11, 20, 16), (7, 21, 6), (18, 22, 8), (6, 23, 13), (14, 24, 17), (12, 24, 14), (17, 25, 21), (22, 26, 12), (13, 27, 15), (16, 28, 19), (23, 29, 13), (28, 30, 19), (28, 32, 30), (25, 33, 21), (21, 34, 23), (18, 35, 22), (26, 36, 24), (18, 37, 35), (29, 38, 27), (23, 39, 29), (24, 40, 33), (36, 40, 24), (29, 43, 38), (30, 42, 37), (38, 43, 41), (40, 44, 33), (37, 45, 35), (43, 46, 41), (46, 47, 41), (35, 48, 36), (43, 49, 46), (39, 50, 43), (34, 51, 39), (40, 52, 44), (48, 52, 40), (45, 53, 35), (42, 54, 45), (39, 55, 50), (44, 57, 51), (53, 62, 48), (50, 58, 49), (54, 59, 45), (55, 60, 50), (60, 61, 58), (51, 64, 55), (59, 65, 53), (62, 66, 57), (61, 68, 56), (56, 68, 63), (55, 69, 60), (62, 70, 66), (67, 70, 62), (61, 71, 68), (94, 82, 86, 95), (68, 73, 63), (65, 74, 67), (71, 73, 68), (69, 75, 60), (59, 76, 74), (71, 77, 73), (66, 79, 64), (74, 80, 67), (77, 81, 73), (73, 81, 78), (64, 82, 69), (78, 76, 72), (69, 83, 75), (69, 84, 83), (80, 85, 79), (79, 86, 82), (74, 87, 80), (83, 88, 77), (78, 89, 76), (74, 91, 87), (76, 92, 90), (82, 94, 84), (94, 95, 105, 104), (93, 96, 89), (83, 98, 88), (87, 97, 85), (84, 99, 98), (85, 100, 95), (97, 100, 85), (96, 101, 92), (99, 102, 98), (98, 102, 103), (106, 97, 91, 107), (100, 105, 95), (97, 106, 100), (90, 108, 107), (102, 109, 103), (102, 110, 109), (109, 111, 103), (101, 113, 108), (102, 119, 110), (105, 114, 104), (107, 115, 106), (99, 121, 119), (112, 116, 105), (106, 116, 112), (105, 117, 114), (115, 118, 106), (111, 120, 113)])
me_beziercircle_001.polygons.foreach_set('use_smooth', [True] * 236)
_uv = me_beziercircle_001.uv_layers.new(name='UVMap')
_uv.uv.foreach_set('vector', [0.03316, 1.0, 0.00813, 0.8938, 0.0, 1.0, 0.00813, 0.8938, 0.03314, 0.7919, 0.0, 0.75, 0.07519, 0.3333, 0.01522, 0.25, 0.01005, 0.3333, 0.01515, 0.5833, 0.05765, 0.5, 0.01005, 0.5, 0.07519, 0.3333, 0.1008, 0.25, 0.01522, 0.25, 0.1008, 0.5833, 0.05765, 0.5, 0.01515, 0.5833, 0.09165, 0.03037, 0.03316, 0.0, 0.01851, 0.09632, 0.1008, 0.5833, 0.1478, 0.5, 0.05765, 0.5, 0.1592, 0.4167, 0.07519, 0.3333, 0.07196, 0.4167, 0.1478, 0.5, 0.1592, 0.4167, 0.07196, 0.4167, 0.1644, 0.08333, 0.1671, 0.0, 0.09165, 0.03037, 0.1671, 0.8333, 0.09773, 0.7229, 0.1053, 0.8698, 0.1592, 0.4167, 0.1662, 0.3333, 0.07519, 0.3333, 0.1671, 0.8333, 0.1885, 0.75, 0.09773, 0.7229, 0.1662, 0.3333, 0.2122, 0.25, 0.1008, 0.25, 0.2122, 0.5833, 0.1478, 0.5, 0.1008, 0.5833, 0.2122, 0.25, 0.2457, 0.1667, 0.1193, 0.1667, 0.1671, 1.0, 0.2252, 0.8763, 0.1705, 0.9167, 0.2252, 0.8763, 0.1671, 0.8333, 0.1705, 0.9167, 0.246, 0.4167, 0.2336, 0.3333, 0.1662, 0.3333, 0.2387, 0.5, 0.246, 0.4167, 0.1478, 0.5, 0.2422, 1.0, 0.2252, 0.8763, 0.1671, 1.0, 0.2654, 0.08333, 0.2422, 0.0, 0.1644, 0.08333, 0.2841, 0.75, 0.2063, 0.6667, 0.1885, 0.75, 0.2422, 1.0, 0.2794, 0.9167, 0.2252, 0.8763, 0.2794, 0.9167, 0.2832, 0.8333, 0.2252, 0.8763, 0.246, 0.4167, 0.3034, 0.3333, 0.2336, 0.3333, 0.3034, 0.3333, 0.3364, 0.25, 0.2122, 0.25, 0.3364, 0.5833, 0.2387, 0.5, 0.2122, 0.5833, 0.3364, 0.5833, 0.3252, 0.5, 0.2387, 0.5, 0.2841, 0.75, 0.3189, 0.6667, 0.2063, 0.6667, 0.3077, 1.0, 0.2794, 0.9167, 0.2422, 1.0, 0.3364, 0.25, 0.3693, 0.1667, 0.2457, 0.1667, 0.3077, 1.0, 0.3435, 0.873, 0.2794, 0.9167, 0.3693, 0.1667, 0.356, 0.04335, 0.2654, 0.08333, 0.3435, 0.873, 0.2841, 0.75, 0.2832, 0.8333, 0.3435, 0.873, 0.2832, 0.8333, 0.2794, 0.9167, 0.3435, 0.873, 0.3832, 0.75, 0.2841, 0.75, 0.3978, 0.3333, 0.3364, 0.25, 0.3034, 0.3333, 0.3832, 0.75, 0.4177, 0.6667, 0.3189, 0.6667, 0.4171, 0.8333, 0.3832, 0.75, 0.3435, 0.873, 0.4162, 0.5, 0.3512, 0.4167, 0.3252, 0.5, 0.4336, 0.08333, 0.4206, 0.0, 0.356, 0.04335, 0.3978, 0.3333, 0.4622, 0.25, 0.3364, 0.25, 0.4622, 0.5833, 0.4162, 0.5, 0.3364, 0.5833, 0.4171, 0.8333, 0.4757, 0.7858, 0.3832, 0.75, 0.4622, 0.25, 0.4957, 0.1667, 0.3693, 0.1667, 0.4206, 1.0, 0.4888, 0.9167, 0.4092, 0.9167, 0.4888, 0.9167, 0.4171, 0.8333, 0.4092, 0.9167, 0.4549, 0.4167, 0.4887, 0.3333, 0.3978, 0.3333, 0.4976, 0.4783, 0.4549, 0.4167, 0.4162, 0.5, 0.4791, 1.0, 0.4888, 0.9167, 0.4206, 1.0, 0.4888, 0.9167, 0.4757, 0.7858, 0.4171, 0.8333, 0.5411, 0.6937, 0.4622, 0.5833, 0.4177, 0.6667, 0.5373, 0.08333, 0.4791, 0.0, 0.4336, 0.08333, 0.5332, 1.0, 0.4888, 0.9167, 0.4791, 1.0, 0.4976, 0.4783, 0.4887, 0.3333, 0.4549, 0.4167, 0.4888, 0.9167, 0.5332, 0.8333, 0.4757, 0.7858, 0.5332, 0.8333, 0.5411, 0.6937, 0.4757, 0.7858, 0.4887, 0.3333, 0.5864, 0.25, 0.4622, 0.25, 0.5542, 0.5833, 0.4976, 0.4783, 0.4622, 0.5833, 0.5752, 0.3333, 0.5864, 0.25, 0.4887, 0.3333, 0.5542, 0.5833, 0.5752, 0.5, 0.4976, 0.4783, 0.5864, 0.25, 0.6193, 0.1667, 0.4957, 0.1667, 0.5373, 0.08333, 0.5953, 0.0, 0.5332, 0.0, 0.5411, 0.6937, 0.6603, 0.5833, 0.5542, 0.5833, 0.6416, 0.08333, 0.5953, 0.0, 0.5373, 0.08333, 0.6118, 0.75, 0.6896, 0.7354, 0.5411, 0.6937, 0.6416, 0.08333, 0.6671, 0.0, 0.5953, 0.0, 0.6671, 0.8333, 0.6118, 0.75, 0.6053, 0.8698, 0.5905, 0.4167, 0.6662, 0.3333, 0.5752, 0.3333, 0.6668, 0.4592, 0.5905, 0.4167, 0.5752, 0.5, 0.6668, 0.4592, 0.6662, 0.3333, 0.5905, 0.4167, 0.6662, 0.3333, 0.7112, 0.25, 0.5864, 0.25, 0.7305, 0.08333, 0.6671, 0.0, 0.6416, 0.08333, 0.7112, 0.25, 0.7457, 0.1667, 0.6193, 0.1667, 0.6671, 1.0, 0.732, 0.8662, 0.6705, 0.9167, 0.732, 0.8662, 0.6671, 0.8333, 0.6705, 0.9167, 0.7469, 0.4167, 0.7336, 0.3333, 0.6662, 0.3333, 0.7387, 0.5, 0.7469, 0.4167, 0.6668, 0.4592, 0.7422, 1.0, 0.732, 0.8662, 0.6671, 1.0, 0.7929, 0.6667, 0.6603, 0.5833, 0.6896, 0.7354, 0.7929, 0.6667, 0.7851, 0.5833, 0.6603, 0.5833, 0.732, 0.8662, 0.7623, 0.75, 0.6896, 0.7354, 0.7422, 1.0, 0.7794, 0.9167, 0.732, 0.8662, 0.7469, 0.4167, 0.8034, 0.3333, 0.7336, 0.3333, 0.8041, 0.8333, 0.7623, 0.75, 0.732, 0.8662, 0.7457, 0.1667, 0.8045, 0.03291, 0.7305, 0.08333, 0.7851, 0.5833, 0.8077, 0.5, 0.7387, 0.5, 0.8077, 1.0, 0.7794, 0.9167, 0.7422, 1.0, 0.8034, 0.25, 0.8693, 0.1667, 0.7457, 0.1667, 0.8406, 0.75, 0.7929, 0.6667, 0.7623, 0.75, 0.8077, 1.0, 0.8488, 0.8858, 0.7794, 0.9167, 0.8488, 0.8858, 0.8041, 0.8333, 0.7794, 0.9167, 0.8488, 0.8858, 0.8406, 0.75, 0.8041, 0.8333, 0.8794, 0.25, 0.8693, 0.1667, 0.8034, 0.25, 0.7929, 0.6667, 0.8794, 0.5833, 0.7851, 0.5833, 0.8406, 0.75, 0.9436, 0.6667, 0.7929, 0.6667, 0.9206, 0.8333, 0.8406, 0.75, 0.8488, 0.8858, 0.9163, 0.4167, 0.8978, 0.3333, 0.8405, 0.4167, 0.8978, 0.5, 0.9163, 0.4167, 0.8405, 0.4167, 0.9206, 0.8333, 0.9442, 0.75, 0.8406, 0.75, 0.8693, 0.1667, 0.9635, 0.03727, 0.8656, 0.04987, 0.9702, 0.25, 0.8693, 0.1667, 0.8794, 0.25, 0.9436, 0.6667, 0.9702, 0.5833, 0.8794, 0.5833, 0.9702, 0.25, 0.9874, 0.09632, 0.8693, 0.1667, 0.9206, 1.0, 0.9817, 0.8938, 0.9092, 0.9167, 0.9817, 0.8938, 0.9206, 0.8333, 0.9092, 0.9167, 0.9782, 0.4167, 0.9833, 0.3333, 0.8978, 0.3333, 0.9833, 0.5, 0.9782, 0.4167, 0.8978, 0.5, 0.9791, 1.0, 0.9817, 0.8938, 0.9206, 1.0, 0.01005, 0.3333, 0.005137, 0.4167, 0.07196, 0.4167, 0.07519, 0.3333, 0.01851, 0.09632, 0.03316, 0.0, 0.0, 0.0, 0.0, 0.75, 0.03314, 0.7919, 0.01008, 0.6667, 0.07196, 0.4167, 0.005137, 0.4167, 0.01005, 0.5, 0.05765, 0.5, 0.1193, 0.1667, 0.01851, 0.09632, 0.01522, 0.25, 0.1008, 0.25, 0.03316, 1.0, 0.06155, 0.9167, 0.00813, 0.8938, 0.00813, 0.8938, 0.06155, 0.9167, 0.03314, 0.7919, 0.01515, 0.5833, 0.01008, 0.6667, 0.09773, 0.7229, 0.1008, 0.5833, 0.5411, 0.6937, 0.5332, 0.8333, 0.6053, 0.8698, 0.6118, 0.75, 0.03314, 0.7919, 0.09773, 0.7229, 0.01008, 0.6667, 0.1193, 0.1667, 0.09165, 0.03037, 0.01851, 0.09632, 0.03316, 1.0, 0.09528, 1.0, 0.06155, 0.9167, 0.1053, 0.8698, 0.09773, 0.7229, 0.03314, 0.7919, 0.06155, 0.9167, 0.1053, 0.8698, 0.03314, 0.7919, 0.05765, 0.5, 0.1478, 0.5, 0.07196, 0.4167, 0.09528, 1.0, 0.1053, 0.8698, 0.06155, 0.9167, 0.1193, 0.1667, 0.1644, 0.08333, 0.09165, 0.03037, 0.09528, 1.0, 0.1671, 1.0, 0.1053, 0.8698, 0.07519, 0.3333, 0.1662, 0.3333, 0.1008, 0.25, 0.09773, 0.7229, 0.2063, 0.6667, 0.1008, 0.5833, 0.09773, 0.7229, 0.1885, 0.75, 0.2063, 0.6667, 0.1671, 1.0, 0.1705, 0.9167, 0.1053, 0.8698, 0.1053, 0.8698, 0.1705, 0.9167, 0.1671, 0.8333, 0.1008, 0.25, 0.2122, 0.25, 0.1193, 0.1667, 0.2063, 0.6667, 0.2122, 0.5833, 0.1008, 0.5833, 0.1193, 0.1667, 0.2457, 0.1667, 0.1644, 0.08333, 0.1592, 0.4167, 0.246, 0.4167, 0.1662, 0.3333, 0.1478, 0.5, 0.246, 0.4167, 0.1592, 0.4167, 0.1662, 0.3333, 0.2336, 0.3333, 0.2122, 0.25, 0.2122, 0.5833, 0.2387, 0.5, 0.1478, 0.5, 0.1644, 0.08333, 0.2422, 0.0, 0.1671, 0.0, 0.1671, 0.8333, 0.2252, 0.8763, 0.1885, 0.75, 0.2457, 0.1667, 0.2654, 0.08333, 0.1644, 0.08333, 0.2252, 0.8763, 0.2841, 0.75, 0.1885, 0.75, 0.2252, 0.8763, 0.2832, 0.8333, 0.2841, 0.75, 0.2336, 0.3333, 0.3034, 0.3333, 0.2122, 0.25, 0.2122, 0.25, 0.3364, 0.25, 0.2457, 0.1667, 0.2063, 0.6667, 0.3364, 0.5833, 0.2122, 0.5833, 0.2387, 0.5, 0.3252, 0.5, 0.246, 0.4167, 0.2063, 0.6667, 0.3189, 0.6667, 0.3364, 0.5833, 0.2654, 0.08333, 0.3077, 0.0, 0.2422, 0.0, 0.2457, 0.1667, 0.3693, 0.1667, 0.2654, 0.08333, 0.246, 0.4167, 0.3512, 0.4167, 0.3034, 0.3333, 0.3252, 0.5, 0.3512, 0.4167, 0.246, 0.4167, 0.2654, 0.08333, 0.356, 0.04335, 0.3077, 0.0, 0.2841, 0.75, 0.3832, 0.75, 0.3189, 0.6667, 0.3077, 1.0, 0.3611, 1.0, 0.3435, 0.873, 0.3512, 0.4167, 0.3978, 0.3333, 0.3034, 0.3333, 0.3189, 0.6667, 0.4177, 0.6667, 0.3364, 0.5833, 0.3611, 1.0, 0.4092, 0.9167, 0.3435, 0.873, 0.4092, 0.9167, 0.4171, 0.8333, 0.3435, 0.873, 0.3364, 0.5833, 0.4162, 0.5, 0.3252, 0.5, 0.3611, 1.0, 0.4206, 1.0, 0.4092, 0.9167, 0.3693, 0.1667, 0.4336, 0.08333, 0.356, 0.04335, 0.3364, 0.25, 0.4622, 0.25, 0.3693, 0.1667, 0.3512, 0.4167, 0.4549, 0.4167, 0.3978, 0.3333, 0.4162, 0.5, 0.4549, 0.4167, 0.3512, 0.4167, 0.4177, 0.6667, 0.4622, 0.5833, 0.3364, 0.5833, 0.3832, 0.75, 0.4757, 0.7858, 0.4177, 0.6667, 0.3693, 0.1667, 0.4957, 0.1667, 0.4336, 0.08333, 0.3978, 0.3333, 0.4887, 0.3333, 0.4622, 0.25, 0.4622, 0.5833, 0.4976, 0.4783, 0.4162, 0.5, 0.4336, 0.08333, 0.4791, 0.0, 0.4206, 0.0, 0.4757, 0.7858, 0.5411, 0.6937, 0.4177, 0.6667, 0.4957, 0.1667, 0.5373, 0.08333, 0.4336, 0.08333, 0.5373, 0.08333, 0.5332, 0.0, 0.4791, 0.0, 0.4622, 0.25, 0.5864, 0.25, 0.4957, 0.1667, 0.5411, 0.6937, 0.5542, 0.5833, 0.4622, 0.5833, 0.4976, 0.4783, 0.5752, 0.3333, 0.4887, 0.3333, 0.5332, 1.0, 0.5616, 0.9167, 0.4888, 0.9167, 0.4888, 0.9167, 0.5616, 0.9167, 0.5332, 0.8333, 0.4957, 0.1667, 0.6193, 0.1667, 0.5373, 0.08333, 0.4976, 0.4783, 0.5905, 0.4167, 0.5752, 0.3333, 0.5752, 0.5, 0.5905, 0.4167, 0.4976, 0.4783, 0.5332, 1.0, 0.5953, 1.0, 0.5616, 0.9167, 0.8034, 0.25, 0.7112, 0.25, 0.7336, 0.3333, 0.8034, 0.3333, 0.5616, 0.9167, 0.6053, 0.8698, 0.5332, 0.8333, 0.5542, 0.5833, 0.6603, 0.5833, 0.5752, 0.5, 0.5953, 1.0, 0.6053, 0.8698, 0.5616, 0.9167, 0.6193, 0.1667, 0.6416, 0.08333, 0.5373, 0.08333, 0.5411, 0.6937, 0.6896, 0.7354, 0.6603, 0.5833, 0.5953, 1.0, 0.6671, 1.0, 0.6053, 0.8698, 0.5752, 0.3333, 0.6662, 0.3333, 0.5864, 0.25, 0.6603, 0.5833, 0.6668, 0.4592, 0.5752, 0.5, 0.6671, 1.0, 0.6705, 0.9167, 0.6053, 0.8698, 0.6053, 0.8698, 0.6705, 0.9167, 0.6671, 0.8333, 0.5864, 0.25, 0.7112, 0.25, 0.6193, 0.1667, 0.6671, 0.8333, 0.6896, 0.7354, 0.6118, 0.75, 0.6193, 0.1667, 0.7305, 0.08333, 0.6416, 0.08333, 0.6193, 0.1667, 0.7457, 0.1667, 0.7305, 0.08333, 0.6668, 0.4592, 0.7469, 0.4167, 0.6662, 0.3333, 0.6662, 0.3333, 0.7336, 0.3333, 0.7112, 0.25, 0.6603, 0.5833, 0.7387, 0.5, 0.6668, 0.4592, 0.7305, 0.08333, 0.7422, 0.0, 0.6671, 0.0, 0.6671, 0.8333, 0.732, 0.8662, 0.6896, 0.7354, 0.6603, 0.5833, 0.7851, 0.5833, 0.7387, 0.5, 0.6896, 0.7354, 0.7623, 0.75, 0.7929, 0.6667, 0.7112, 0.25, 0.8034, 0.25, 0.7457, 0.1667, 0.8034, 0.25, 0.8034, 0.3333, 0.8978, 0.3333, 0.8794, 0.25, 0.7794, 0.9167, 0.8041, 0.8333, 0.732, 0.8662, 0.7305, 0.08333, 0.8045, 0.03291, 0.7422, 0.0, 0.7387, 0.5, 0.8077, 0.5, 0.7469, 0.4167, 0.7457, 0.1667, 0.8693, 0.1667, 0.8045, 0.03291, 0.7469, 0.4167, 0.8405, 0.4167, 0.8034, 0.3333, 0.8077, 0.5, 0.8405, 0.4167, 0.7469, 0.4167, 0.8041, 0.8333, 0.8406, 0.75, 0.7623, 0.75, 0.8693, 0.1667, 0.8656, 0.04987, 0.8045, 0.03291, 0.8077, 1.0, 0.8611, 1.0, 0.8488, 0.8858, 0.8978, 0.5, 0.8077, 0.5, 0.7851, 0.5833, 0.8794, 0.5833, 0.8405, 0.4167, 0.8978, 0.3333, 0.8034, 0.3333, 0.8077, 0.5, 0.8978, 0.5, 0.8405, 0.4167, 0.7929, 0.6667, 0.9436, 0.6667, 0.8794, 0.5833, 0.8611, 1.0, 0.9092, 0.9167, 0.8488, 0.8858, 0.8611, 1.0, 0.9206, 1.0, 0.9092, 0.9167, 0.9092, 0.9167, 0.9206, 0.8333, 0.8488, 0.8858, 0.8406, 0.75, 0.9442, 0.75, 0.9436, 0.6667, 0.8656, 0.04987, 0.9635, 0.03727, 0.9206, 0.0, 0.8978, 0.3333, 0.9702, 0.25, 0.8794, 0.25, 0.8794, 0.5833, 0.9702, 0.5833, 0.8978, 0.5, 0.8693, 0.1667, 0.9874, 0.09632, 0.9635, 0.03727, 0.9163, 0.4167, 0.9782, 0.4167, 0.8978, 0.3333, 0.8978, 0.5, 0.9782, 0.4167, 0.9163, 0.4167, 0.8978, 0.3333, 0.9833, 0.3333, 0.9702, 0.25, 0.9702, 0.5833, 0.9833, 0.5, 0.8978, 0.5, 0.9206, 0.8333, 0.9817, 0.8938, 0.9442, 0.75])
me_beziercircle_001.materials.append(mat_material_002)
me_beziercircle_001.use_remesh_fix_poles = True
me_beziercircle_001.use_remesh_preserve_attributes = False
me_beziercircle_001.use_mirror_vertex_groups = False
me_beziercircle_001.update()

# ---- curves / text
cu_beziercircle_001 = bpy.data.curves.new('BezierCircle.001', 'CURVE')
cu_beziercircle_001.dimensions = '3D'
_sp = cu_beziercircle_001.splines.new('BEZIER'); _sp.bezier_points.add(43)
_sp.bezier_points.foreach_set('co', [-1.0, 0.0, 0.0, -0.9892, 0.1477, 0.0, -0.9576, 0.2888, 0.0, -0.907, 0.4215, 0.0, -0.8389, 0.5444, 0.0, -0.7547, 0.656, 0.0, -0.656, 0.7547, 0.0, -0.5444, 0.8389, 0.0, -0.4215, 0.907, 0.0, -0.2888, 0.9576, 0.0, -0.1477, 0.9892, 0.0, 0.0, 1.0, 0.0, 0.1477, 0.9892, 0.0, 0.2888, 0.9576, 0.0, 0.4215, 0.907, 0.0, 0.5444, 0.8389, 0.0, 0.656, 0.7547, 0.0, 0.7547, 0.656, 0.0, 0.8389, 0.5444, 0.0, 0.907, 0.4215, 0.0, 0.9576, 0.2888, 0.0, 0.9892, 0.1477, 0.0, 1.0, 0.0, 0.0, 0.9892, -0.1477, 0.0, 0.9576, -0.2888, 0.0, 0.907, -0.4215, 0.0, 0.8389, -0.5444, 0.0, 0.7547, -0.656, 0.0, 0.656, -0.7547, 0.0, 0.5444, -0.8389, 0.0, 0.4215, -0.907, 0.0, 0.2888, -0.9576, 0.0, 0.1477, -0.9892, 0.0, 0.0, -1.0, 0.0, -0.1477, -0.9892, 0.0, -0.2888, -0.9576, 0.0, -0.4215, -0.907, 0.0, -0.5444, -0.8389, 0.0, -0.656, -0.7547, 0.0, -0.7547, -0.656, 0.0, -0.8389, -0.5444, 0.0, -0.907, -0.4215, 0.0, -0.9576, -0.2888, 0.0, -0.9892, -0.1477, 0.0])
_sp.bezier_points.foreach_set('handle_left', [-1.0, -0.05783, 0.0, -0.9976, 0.09052, 0.0, -0.9739, 0.2347, 0.0, -0.9304, 0.3712, 0.0, -0.8688, 0.4984, 0.0, -0.7905, 0.6148, 0.0, -0.6971, 0.7189, 0.0, -0.5902, 0.8091, 0.0, -0.4713, 0.8839, 0.0, -0.3419, 0.9417, 0.0, -0.2035, 0.9809, 0.0, -0.05783, 1.0, 0.0, 0.09052, 0.9976, 0.0, 0.2347, 0.9739, 0.0, 0.3712, 0.9304, 0.0, 0.4984, 0.8688, 0.0, 0.6148, 0.7905, 0.0, 0.7189, 0.6971, 0.0, 0.8091, 0.5902, 0.0, 0.8839, 0.4713, 0.0, 0.9417, 0.3419, 0.0, 0.9809, 0.2035, 0.0, 1.0, 0.05783, 0.0, 0.9976, -0.09052, 0.0, 0.9739, -0.2347, 0.0, 0.9304, -0.3712, 0.0, 0.8688, -0.4984, 0.0, 0.7905, -0.6148, 0.0, 0.6971, -0.7189, 0.0, 0.5902, -0.8091, 0.0, 0.4713, -0.8839, 0.0, 0.3419, -0.9417, 0.0, 0.2035, -0.9809, 0.0, 0.05783, -1.0, 0.0, -0.09052, -0.9976, 0.0, -0.2347, -0.9739, 0.0, -0.3712, -0.9304, 0.0, -0.4984, -0.8688, 0.0, -0.6148, -0.7905, 0.0, -0.7189, -0.6971, 0.0, -0.8091, -0.5902, 0.0, -0.8839, -0.4713, 0.0, -0.9417, -0.3419, 0.0, -0.9809, -0.2035, 0.0])
_sp.bezier_points.foreach_set('handle_right', [-1.0, 0.05783, 0.0, -0.9809, 0.2035, 0.0, -0.9417, 0.3419, 0.0, -0.8839, 0.4713, 0.0, -0.8091, 0.5902, 0.0, -0.7189, 0.6971, 0.0, -0.6148, 0.7905, 0.0, -0.4984, 0.8688, 0.0, -0.3712, 0.9304, 0.0, -0.2347, 0.9739, 0.0, -0.09052, 0.9976, 0.0, 0.05783, 1.0, 0.0, 0.2035, 0.9809, 0.0, 0.3419, 0.9417, 0.0, 0.4713, 0.8839, 0.0, 0.5902, 0.8091, 0.0, 0.6971, 0.7189, 0.0, 0.7905, 0.6148, 0.0, 0.8688, 0.4984, 0.0, 0.9304, 0.3712, 0.0, 0.9739, 0.2347, 0.0, 0.9976, 0.09052, 0.0, 1.0, -0.05783, 0.0, 0.9809, -0.2035, 0.0, 0.9417, -0.3419, 0.0, 0.8839, -0.4713, 0.0, 0.8091, -0.5902, 0.0, 0.7189, -0.6971, 0.0, 0.6148, -0.7905, 0.0, 0.4984, -0.8688, 0.0, 0.3712, -0.9304, 0.0, 0.2347, -0.9739, 0.0, 0.09052, -0.9976, 0.0, -0.05783, -1.0, 0.0, -0.2035, -0.9809, 0.0, -0.3419, -0.9417, 0.0, -0.4713, -0.8839, 0.0, -0.5902, -0.8091, 0.0, -0.6971, -0.7189, 0.0, -0.7905, -0.6148, 0.0, -0.8688, -0.4984, 0.0, -0.9304, -0.3712, 0.0, -0.9739, -0.2347, 0.0, -0.9976, -0.09052, 0.0])
for _p, _l, _r in zip(_sp.bezier_points, ['AUTO', 'AUTO', 'AUTO', 'AUTO', 'AUTO', 'AUTO', 'AUTO', 'AUTO', 'AUTO', 'AUTO', 'AUTO', 'AUTO', 'AUTO', 'AUTO', 'AUTO', 'AUTO', 'AUTO', 'AUTO', 'AUTO', 'AUTO', 'AUTO', 'AUTO', 'AUTO', 'AUTO', 'AUTO', 'AUTO', 'AUTO', 'AUTO', 'AUTO', 'AUTO', 'AUTO', 'AUTO', 'AUTO', 'AUTO', 'AUTO', 'AUTO', 'AUTO', 'AUTO', 'AUTO', 'AUTO', 'AUTO', 'AUTO', 'AUTO', 'AUTO'], ['AUTO', 'AUTO', 'AUTO', 'AUTO', 'AUTO', 'AUTO', 'AUTO', 'AUTO', 'AUTO', 'AUTO', 'AUTO', 'AUTO', 'AUTO', 'AUTO', 'AUTO', 'AUTO', 'AUTO', 'AUTO', 'AUTO', 'AUTO', 'AUTO', 'AUTO', 'AUTO', 'AUTO', 'AUTO', 'AUTO', 'AUTO', 'AUTO', 'AUTO', 'AUTO', 'AUTO', 'AUTO', 'AUTO', 'AUTO', 'AUTO', 'AUTO', 'AUTO', 'AUTO', 'AUTO', 'AUTO', 'AUTO', 'AUTO', 'AUTO', 'AUTO']): _p.handle_left_type = _l; _p.handle_right_type = _r
_sp.order_u = 0
_sp.order_v = 0
_sp.use_cyclic_u = True
cu_beziercircle_001.use_path = True
cu_beziercircle_001.use_path_clamp = True
cu_beziercircle_001.fill_mode = 'FULL'
cu_beziercircle_003 = bpy.data.curves.new('BezierCircle.003', 'CURVE')
cu_beziercircle_003.dimensions = '3D'
_sp = cu_beziercircle_003.splines.new('BEZIER'); _sp.bezier_points.add(43)
_sp.bezier_points.foreach_set('co', [-1.0, 0.0, 0.0, -0.9892, 0.1477, 0.0, -0.9576, 0.2888, 0.0, -0.907, 0.4215, 0.0, -0.8389, 0.5444, 0.0, -0.7547, 0.656, 0.0, -0.656, 0.7547, 0.0, -0.5444, 0.8389, 0.0, -0.4215, 0.907, 0.0, -0.2888, 0.9576, 0.0, -0.1477, 0.9892, 0.0, 0.0, 1.0, 0.0, 0.1477, 0.9892, 0.0, 0.2888, 0.9576, 0.0, 0.4215, 0.907, 0.0, 0.5444, 0.8389, 0.0, 0.656, 0.7547, 0.0, 0.7547, 0.656, 0.0, 0.8389, 0.5444, 0.0, 0.907, 0.4215, 0.0, 0.9576, 0.2888, 0.0, 0.9892, 0.1477, 0.0, 1.0, 0.0, 0.0, 0.9892, -0.1477, 0.0, 0.9576, -0.2888, 0.0, 0.907, -0.4215, 0.0, 0.8389, -0.5444, 0.0, 0.7547, -0.656, 0.0, 0.656, -0.7547, 0.0, 0.5444, -0.8389, 0.0, 0.4215, -0.907, 0.0, 0.2888, -0.9576, 0.0, 0.1477, -0.9892, 0.0, 0.0, -1.0, 0.0, -0.1477, -0.9892, 0.0, -0.2888, -0.9576, 0.0, -0.4215, -0.907, 0.0, -0.5444, -0.8389, 0.0, -0.656, -0.7547, 0.0, -0.7547, -0.656, 0.0, -0.8389, -0.5444, 0.0, -0.907, -0.4215, 0.0, -0.9576, -0.2888, 0.0, -0.9892, -0.1477, 0.0])
_sp.bezier_points.foreach_set('handle_left', [-1.0, -0.05783, 0.0, -0.9976, 0.09052, 0.0, -0.9739, 0.2347, 0.0, -0.9304, 0.3712, 0.0, -0.8688, 0.4984, 0.0, -0.7905, 0.6148, 0.0, -0.6971, 0.7189, 0.0, -0.5902, 0.8091, 0.0, -0.4713, 0.8839, 0.0, -0.3419, 0.9417, 0.0, -0.2035, 0.9809, 0.0, -0.05783, 1.0, 0.0, 0.09052, 0.9976, 0.0, 0.2347, 0.9739, 0.0, 0.3712, 0.9304, 0.0, 0.4984, 0.8688, 0.0, 0.6148, 0.7905, 0.0, 0.7189, 0.6971, 0.0, 0.8091, 0.5902, 0.0, 0.8839, 0.4713, 0.0, 0.9417, 0.3419, 0.0, 0.9809, 0.2035, 0.0, 1.0, 0.05783, 0.0, 0.9976, -0.09052, 0.0, 0.9739, -0.2347, 0.0, 0.9304, -0.3712, 0.0, 0.8688, -0.4984, 0.0, 0.7905, -0.6148, 0.0, 0.6971, -0.7189, 0.0, 0.5902, -0.8091, 0.0, 0.4713, -0.8839, 0.0, 0.3419, -0.9417, 0.0, 0.2035, -0.9809, 0.0, 0.05783, -1.0, 0.0, -0.09052, -0.9976, 0.0, -0.2347, -0.9739, 0.0, -0.3712, -0.9304, 0.0, -0.4984, -0.8688, 0.0, -0.6148, -0.7905, 0.0, -0.7189, -0.6971, 0.0, -0.8091, -0.5902, 0.0, -0.8839, -0.4713, 0.0, -0.9417, -0.3419, 0.0, -0.9809, -0.2035, 0.0])
_sp.bezier_points.foreach_set('handle_right', [-1.0, 0.05783, 0.0, -0.9809, 0.2035, 0.0, -0.9417, 0.3419, 0.0, -0.8839, 0.4713, 0.0, -0.8091, 0.5902, 0.0, -0.7189, 0.6971, 0.0, -0.6148, 0.7905, 0.0, -0.4984, 0.8688, 0.0, -0.3712, 0.9304, 0.0, -0.2347, 0.9739, 0.0, -0.09052, 0.9976, 0.0, 0.05783, 1.0, 0.0, 0.2035, 0.9809, 0.0, 0.3419, 0.9417, 0.0, 0.4713, 0.8839, 0.0, 0.5902, 0.8091, 0.0, 0.6971, 0.7189, 0.0, 0.7905, 0.6148, 0.0, 0.8688, 0.4984, 0.0, 0.9304, 0.3712, 0.0, 0.9739, 0.2347, 0.0, 0.9976, 0.09052, 0.0, 1.0, -0.05783, 0.0, 0.9809, -0.2035, 0.0, 0.9417, -0.3419, 0.0, 0.8839, -0.4713, 0.0, 0.8091, -0.5902, 0.0, 0.7189, -0.6971, 0.0, 0.6148, -0.7905, 0.0, 0.4984, -0.8688, 0.0, 0.3712, -0.9304, 0.0, 0.2347, -0.9739, 0.0, 0.09052, -0.9976, 0.0, -0.05783, -1.0, 0.0, -0.2035, -0.9809, 0.0, -0.3419, -0.9417, 0.0, -0.4713, -0.8839, 0.0, -0.5902, -0.8091, 0.0, -0.6971, -0.7189, 0.0, -0.7905, -0.6148, 0.0, -0.8688, -0.4984, 0.0, -0.9304, -0.3712, 0.0, -0.9739, -0.2347, 0.0, -0.9976, -0.09052, 0.0])
for _p, _l, _r in zip(_sp.bezier_points, ['AUTO', 'AUTO', 'AUTO', 'AUTO', 'AUTO', 'AUTO', 'AUTO', 'AUTO', 'AUTO', 'AUTO', 'AUTO', 'AUTO', 'AUTO', 'AUTO', 'AUTO', 'AUTO', 'AUTO', 'AUTO', 'AUTO', 'AUTO', 'AUTO', 'AUTO', 'AUTO', 'AUTO', 'AUTO', 'AUTO', 'AUTO', 'AUTO', 'AUTO', 'AUTO', 'AUTO', 'AUTO', 'AUTO', 'AUTO', 'AUTO', 'AUTO', 'AUTO', 'AUTO', 'AUTO', 'AUTO', 'AUTO', 'AUTO', 'AUTO', 'AUTO'], ['AUTO', 'AUTO', 'AUTO', 'AUTO', 'AUTO', 'AUTO', 'AUTO', 'AUTO', 'AUTO', 'AUTO', 'AUTO', 'AUTO', 'AUTO', 'AUTO', 'AUTO', 'AUTO', 'AUTO', 'AUTO', 'AUTO', 'AUTO', 'AUTO', 'AUTO', 'AUTO', 'AUTO', 'AUTO', 'AUTO', 'AUTO', 'AUTO', 'AUTO', 'AUTO', 'AUTO', 'AUTO', 'AUTO', 'AUTO', 'AUTO', 'AUTO', 'AUTO', 'AUTO', 'AUTO', 'AUTO', 'AUTO', 'AUTO', 'AUTO', 'AUTO']): _p.handle_left_type = _l; _p.handle_right_type = _r
_sp.order_u = 0
_sp.order_v = 0
_sp.use_cyclic_u = True
cu_beziercircle_003.materials.append(mat_material_001)
cu_beziercircle_003.use_path = True
cu_beziercircle_003.use_path_clamp = True
cu_beziercircle_003.bevel_depth = 0.001
cu_beziercircle_003.fill_mode = 'FULL'
cu_beziercircle_004 = bpy.data.curves.new('BezierCircle.004', 'CURVE')
cu_beziercircle_004.dimensions = '3D'
_sp = cu_beziercircle_004.splines.new('BEZIER'); _sp.bezier_points.add(3)
_sp.bezier_points.foreach_set('co', [-1.0, 0.0, 0.0, 0.0, 1.0, 0.0, 1.0, 0.0, 0.0, 0.0, -1.0, 0.0])
_sp.bezier_points.foreach_set('handle_left', [-1.0, -0.5521, 0.0, -0.5521, 1.0, 0.0, 1.0, 0.5521, 0.0, 0.5521, -1.0, 0.0])
_sp.bezier_points.foreach_set('handle_right', [-1.0, 0.5521, 0.0, 0.5521, 1.0, 0.0, 1.0, -0.5521, 0.0, -0.5521, -1.0, 0.0])
for _p, _l, _r in zip(_sp.bezier_points, ['AUTO', 'AUTO', 'AUTO', 'AUTO'], ['AUTO', 'AUTO', 'AUTO', 'AUTO']): _p.handle_left_type = _l; _p.handle_right_type = _r
_sp.order_u = 0
_sp.order_v = 0
_sp.use_cyclic_u = True
cu_beziercircle_004.use_path = True
cu_beziercircle_004.use_path_clamp = True
cu_beziercircle_004.fill_mode = 'FULL'
cu_beziercircle_006 = bpy.data.curves.new('BezierCircle.006', 'CURVE')
cu_beziercircle_006.dimensions = '3D'
_sp = cu_beziercircle_006.splines.new('BEZIER'); _sp.bezier_points.add(3)
_sp.bezier_points.foreach_set('co', [-1.0, 0.0, 0.0, 0.0, 1.0, 0.0, 1.0, 0.0, 0.0, 0.0, -1.0, 0.0])
_sp.bezier_points.foreach_set('handle_left', [-1.0, -0.5521, 0.0, -0.5521, 1.0, 0.0, 1.0, 0.5521, 0.0, 0.5521, -1.0, 0.0])
_sp.bezier_points.foreach_set('handle_right', [-1.0, 0.5521, 0.0, 0.5521, 1.0, 0.0, 1.0, -0.5521, 0.0, -0.5521, -1.0, 0.0])
for _p, _l, _r in zip(_sp.bezier_points, ['AUTO', 'AUTO', 'AUTO', 'AUTO'], ['AUTO', 'AUTO', 'AUTO', 'AUTO']): _p.handle_left_type = _l; _p.handle_right_type = _r
_sp.order_u = 0
_sp.order_v = 0
_sp.use_cyclic_u = True
cu_beziercircle_006.use_path = True
cu_beziercircle_006.use_path_clamp = True
cu_beziercircle_006.fill_mode = 'FULL'

# ---- objects
ob_beziercircle = bpy.data.objects.new('BezierCircle', cu_beziercircle_001)
ob_beziercircle_002 = bpy.data.objects.new('BezierCircle.002', cu_beziercircle_003)
ob_beziercircle_001 = bpy.data.objects.new('BezierCircle.001', cu_beziercircle_004)
ob_camera = bpy.data.objects.new('Camera', cam_camera_003)
ob_beziercircle_003 = bpy.data.objects.new('BezierCircle.003', me_beziercircle_005)
ob_beziercircle_004 = bpy.data.objects.new('BezierCircle.004', me_beziercircle_001)
ob_point = bpy.data.objects.new('Point', light_point)
ob_beziercircle_005 = bpy.data.objects.new('BezierCircle.005', cu_beziercircle_006)

# ---- transforms, parenting, visibility, modifiers, constraints
ob_beziercircle.location = (0.0, 0.0, 0.0)
ob_beziercircle.scale = (88.0, 88.0, 88.0)
ob_beziercircle.lineart.crease_threshold = 0.0
ob_beziercircle_002.location = (0.0, 0.0, -0.9188)
ob_beziercircle_002.scale = (88.0, 88.0, 88.0)
ob_beziercircle_002.lineart.crease_threshold = 0.0
ob_beziercircle_001.location = (0.0, 0.0, 0.0)
ob_beziercircle_001.scale = (88.0, 88.0, 88.0)
ob_beziercircle_001.lineart.crease_threshold = 0.0
ob_camera.location = (0.0, 0.0, 0.0)
ob_camera.rotation_euler = (1.571, 1.358e-15, -0.1573)
ob_camera.scale = (0.06575, 0.06575, 0.06575)
ob_camera.lineart.crease_threshold = 0.0
_c = ob_camera.constraints.new('FOLLOW_PATH'); _c.name = 'Follow Path'
_c.target = ob_beziercircle_001
_c.offset = -73.95
_c.use_curve_follow = True
_c.use_curve_radius = True
ob_beziercircle_003.location = (0.0, 0.0, 0.0)
ob_beziercircle_003.scale = (88.0, 88.0, 88.0)
ob_beziercircle_003.lineart.crease_threshold = 0.0
_m = ob_beziercircle_003.modifiers.new('Wireframe', 'WIREFRAME')
_m.thickness = 0.0006
ob_beziercircle_004.location = (0.0, 0.0, 0.0)
ob_beziercircle_004.scale = (88.0, 88.0, 88.0)
ob_beziercircle_004.lineart.crease_threshold = 0.0
ob_point.location = (0.0, 0.0, 0.0)
ob_point.lineart.crease_threshold = 0.0
_c = ob_point.constraints.new('FOLLOW_PATH'); _c.name = 'Follow Path'
_c.target = ob_beziercircle_005
_c.offset = -73.95
_c.use_curve_follow = True
_c.use_curve_radius = True
ob_beziercircle_005.location = (0.0, 0.0, 0.0)
ob_beziercircle_005.rotation_euler = (0.0, -0.0, -0.7135)
ob_beziercircle_005.scale = (88.0, 88.0, 88.0)
ob_beziercircle_005.lineart.crease_threshold = 0.0

# ---- collection membership
col_collection.objects.link(ob_beziercircle)
col_collection.objects.link(ob_beziercircle_002)
col_collection.objects.link(ob_beziercircle_001)
col_collection.objects.link(ob_camera)
col_collection.objects.link(ob_beziercircle_003)
col_collection.objects.link(ob_beziercircle_004)
col_collection.objects.link(ob_point)
col_collection.objects.link(ob_beziercircle_005)

# ---- scene / render settings (as saved in the file)
scene.camera = ob_camera
scene.frame_start = 1; scene.frame_end = 120; scene.frame_set(89)
scene.render.engine = 'BLENDER_EEVEE_NEXT'
scene.render.image_settings.file_format = 'FFMPEG'
scene.render.image_settings.color_mode = 'RGB'
scene.cycles.samples = 128
scene.cycles.sampling_pattern = 'TABULATED_SOBOL'
scene.cycles.use_adaptive_sampling = False
scene.cycles.use_light_tree = False
scene.eevee.use_gtao = True
scene.eevee.use_raytracing = True
scene.view_settings.view_transform = 'Filmic'
bpy.context.view_layer.update()

